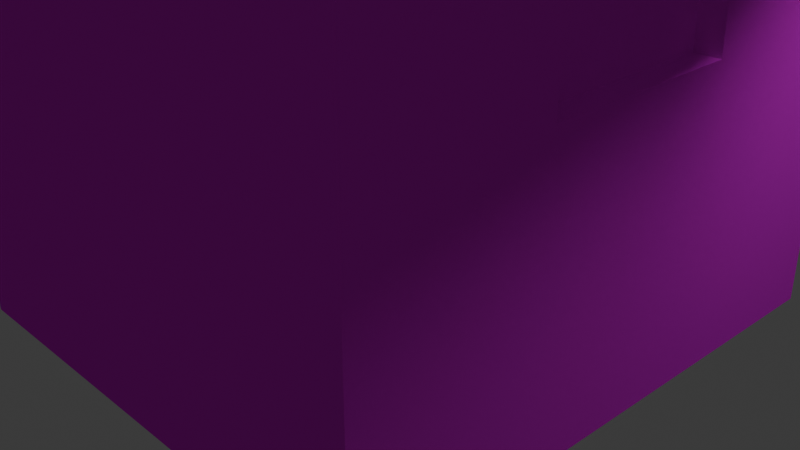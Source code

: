 # Source: yekftpu_rschgyu.blend  (saved by Blender 4.0.36; exported with 4.5.12 LTS)
import bpy
from mathutils import Matrix  # noqa: F401  (used for matrix-valued properties, if any)

bpy.ops.wm.read_factory_settings(use_empty=True)
scene = bpy.context.scene
scene.name = 'Scene'

# ---- collections
col_collection = bpy.data.collections.new('Collection'); scene.collection.children.link(col_collection)

# ---- images (referenced by path relative to the original .blend; pixels are not part of the script)
import os
ASSET_DIR = os.environ.get("B2B_ASSET_DIR", "")  # directory of the original .blend (textures are referenced by path, not embedded)
HERE = os.path.dirname(os.path.abspath(__file__))  # packed textures are extracted next to this script under _unpacked/

def load_image(name, relpath, width, height, colorspace="sRGB"):
    """Load a texture the original file referenced (path relative to the .blend, or extracted next to this script)."""
    p = next((c for c in (os.path.join(HERE, relpath), os.path.join(ASSET_DIR, relpath)) if relpath and os.path.exists(c)), "")
    if p:
        img = bpy.data.images.load(p, check_existing=True)
        img.name = name
    else:  # same state as the original file: an image datablock whose file is absent (Cycles renders it pink)
        img = bpy.data.images.new(name, width, height)
        img.source = "FILE"
        img.filepath = "//" + (relpath or name)
    img.colorspace_settings.name = colorspace
    return img
img_untitled = load_image('Untitled', 'Untitled.png', 1024, 1024, 'sRGB')

# ---- materials (node trees are filled in below, after node groups)
mat_material = bpy.data.materials.new('Material')
mat_material.alpha_threshold = 0.0
mat_material.use_transparent_shadow = False
mat_material.diffuse_color = (0.1734, 0.8009, 0.0, 1.0)
mat_material.roughness = 0.5
mat_material.line_color = (0.0, 0.0, 0.0, 1.0)

# ---- material node trees
mat_material.use_nodes = True; mat_material.node_tree.nodes.clear()

# ---- world
world_world = bpy.data.worlds.new('World'); scene.world = world_world
world_world.use_nodes = True; world_world.node_tree.nodes.clear()
_N = world_world.node_tree.nodes; _L = world_world.node_tree.links
n0 = _N.new('ShaderNodeOutputWorld'); n0.name = 'World Output'; n0.location = (300, 300)
n1 = _N.new('ShaderNodeBackground'); n1.name = 'Background'; n1.location = (10, 300)
n1.inputs[0].default_value = (0.05088, 0.05088, 0.05088, 1.0)
_L.new(n1.outputs[0], n0.inputs[0])
n0.is_active_output = True
world_world.color = (0.05088, 0.05088, 0.05088)
world_world.use_sun_shadow = False
world_world.sun_shadow_jitter_overblur = 0.0

# ---- cameras
cam_camera = bpy.data.cameras.new('Camera')
cam_camera.clip_end = 100.0
cam_camera.ortho_scale = 7.314

# ---- lights
light_light = bpy.data.lights.new('Light', 'POINT')
light_light.transmission_factor = 0.0
light_light.use_soft_falloff = False
light_light.energy = 1000.0
light_light.shadow_soft_size = 0.1
light_light.shadow_maximum_resolution = 0.006
light_light.use_absolute_resolution = True

# ---- meshes
me_cone = bpy.data.meshes.new('Cone')
me_cone.from_pydata([(0.0, 1.0, -1.0), (0.1951, 0.9808, -1.0), (0.3827, 0.9239, -1.0), (0.5556, 0.8315, -1.0), (0.7071, 0.7071, -1.0), (0.8315, 0.5556, -1.0), (0.9239, 0.3827, -1.0), (0.9808, 0.1951, -1.0), (1.0, 0.0, -1.0), (0.9808, -0.1951, -1.0), (0.9239, -0.3827, -1.0), (0.8315, -0.5556, -1.0), (0.7071, -0.7071, -1.0), (0.5556, -0.8315, -1.0), (0.3827, -0.9239, -1.0), (0.1951, -0.9808, -1.0), (0.0, -1.0, -1.0), (-0.1951, -0.9808, -1.0), (-0.3827, -0.9239, -1.0), (-0.5556, -0.8315, -1.0), (-0.7071, -0.7071, -1.0), (-0.8315, -0.5556, -1.0), (-0.9239, -0.3827, -1.0), (-0.9808, -0.1951, -1.0), (-1.0, 0.0, -1.0), (-0.9808, 0.1951, -1.0), (-0.9239, 0.3827, -1.0), (-0.8315, 0.5556, -1.0), (-0.7071, 0.7071, -1.0), (-0.5556, 0.8315, -1.0), (-0.3827, 0.9239, -1.0), (-0.1951, 0.9808, -1.0), (0.0, 0.0, 1.0), (-5.747e-08, 4.866, -1.802), (0.7884, 4.773, -1.802), (1.547, 4.496, -1.802), (2.245, 4.046, -1.802), (2.858, 3.441, -1.802), (3.36, 2.704, -1.802), (3.734, 1.862, -1.802), (3.964, 0.9494, -1.802), (4.041, -5.761e-08, -1.802), (3.964, -0.9494, -1.802), (3.734, -1.862, -1.802), (3.36, -2.704, -1.802), (2.858, -3.441, -1.802), (2.245, -4.046, -1.802), (1.547, -4.496, -1.802), (0.7884, -4.773, -1.802), (-5.747e-08, -4.866, -1.802), (-0.7884, -4.773, -1.802), (-1.547, -4.496, -1.802), (-2.245, -4.046, -1.802), (-2.858, -3.441, -1.802), (-3.36, -2.704, -1.802), (-3.734, -1.862, -1.802), (-3.964, -0.9494, -1.802), (-4.041, -5.761e-08, -1.802), (-3.964, 0.9494, -1.802), (-3.734, 1.862, -1.802), (-3.36, 2.704, -1.802), (-2.858, 3.441, -1.802), (-2.245, 4.046, -1.802), (-1.547, 4.496, -1.802), (-0.7884, 4.773, -1.802), (2.308, 2.641, -1.777), (2.77, 3.103, -8.144), (2.308, -2.641, -1.777), (2.77, -3.103, -8.144), (-2.308, 2.641, -1.777), (-2.77, 3.103, -8.144), (-2.308, -2.641, -1.777), (-2.77, -3.103, -8.144), (2.77, -3.103, -1.777), (-2.77, -3.103, -1.777), (2.77, 3.103, -1.777), (-2.77, 3.103, -1.777), (2.308, -2.641, -7.95), (-2.308, -2.641, -7.95), (2.308, 2.641, -7.95), (-2.308, 2.641, -7.95), (-2.77, 0.0, -8.144), (2.77, 0.0, -1.777), (-2.77, 0.0, -1.777), (2.77, 0.0, -8.144), (2.308, 0.0, -1.777), (-2.308, 0.0, -1.777), (2.308, 0.0, -7.95), (-2.308, 0.0, -7.95), (2.77, 3.103, -4.046), (-2.77, -3.103, -4.96), (2.77, -3.103, -4.046), (-2.77, 3.103, -4.96), (2.77, 0.0, -4.046), (-2.77, 0.0, -4.96), (2.77, 3.103, -4.046), (2.77, -3.103, -4.046), (2.77, 0.0, -4.046), (2.77, 0.0, -5.045), (2.77, -1.078, -4.046), (2.77, 0.0, -3.037), (2.77, 1.037, -4.046), (2.77, 1.029, -3.037), (2.77, -1.078, -5.045), (2.77, 1.045, -5.045), (2.77, -1.078, -3.037), (2.494, 0.0, -4.046), (2.494, 0.0, -5.045), (2.494, -1.078, -4.046), (2.494, 0.0, -3.037), (2.494, 1.037, -4.046), (2.494, 1.029, -3.037), (2.494, -1.078, -5.045), (2.494, 1.045, -5.045), (2.494, -1.078, -3.037), (0.0, 3.103, -8.144), (0.0, -3.103, -1.777), (0.0, -3.103, -8.144), (0.0, 3.103, -1.777), (0.0, -2.641, -1.777), (0.0, 2.641, -1.777), (0.0, -2.641, -7.95), (0.0, 2.641, -7.95), (0.0, 0.0, -7.95), (0.0, 0.0, -8.144), (0.0, 3.103, -4.503), (0.0, -3.103, -4.275), (-1.385, 3.103, -8.144), (-1.385, -3.103, -1.777), (-1.154, -2.641, -1.777), (-1.154, -2.641, -7.95), (-1.385, 0.0, -8.144), (-1.22, -3.103, -4.307), (-1.22, -3.103, -8.144), (-1.385, 3.103, -1.777), (-1.154, 2.641, -1.777), (-1.154, 2.641, -7.95), (-1.154, 0.0, -7.95), (-1.385, 3.103, -4.732), (1.111, -3.103, -8.144), (1.385, 3.103, -1.777), (1.154, 2.641, -1.777), (1.154, 2.641, -7.95), (1.154, 0.0, -7.95), (1.385, 3.103, -4.274), (1.385, 3.103, -8.144), (1.385, -3.103, -1.777), (1.154, -2.641, -1.777), (1.154, -2.641, -7.95), (1.385, 0.0, -8.144), (1.111, -3.103, -4.274)], [(89, 95), (91, 96), (93, 97)], [(0, 32, 1), (1, 32, 2), (2, 32, 3), (3, 32, 4), (4, 32, 5), (5, 32, 6), (6, 32, 7), (7, 32, 8), (8, 32, 9), (9, 32, 10), (10, 32, 11), (11, 32, 12), (12, 32, 13), (13, 32, 14), (14, 32, 15), (15, 32, 16), (16, 32, 17), (17, 32, 18), (18, 32, 19), (19, 32, 20), (20, 32, 21), (21, 32, 22), (22, 32, 23), (23, 32, 24), (24, 32, 25), (25, 32, 26), (26, 32, 27), (27, 32, 28), (28, 32, 29), (29, 32, 30), (0, 1, 34, 33), (30, 32, 31), (31, 32, 0), (33, 34, 35, 36, 37, 38, 39, 40, 41, 42, 43, 44, 45, 46, 47, 48, 49, 50, 51, 52, 53, 54, 55, 56, 57, 58, 59, 60, 61, 62, 63, 64), (13, 14, 47, 46), (20, 21, 54, 53), (27, 28, 61, 60), (7, 8, 41, 40), (14, 15, 48, 47), (21, 22, 55, 54), (1, 2, 35, 34), (28, 29, 62, 61), (8, 9, 42, 41), (15, 16, 49, 48), (22, 23, 56, 55), (2, 3, 36, 35), (29, 30, 63, 62), (9, 10, 43, 42), (16, 17, 50, 49), (23, 24, 57, 56), (3, 4, 37, 36), (30, 31, 64, 63), (10, 11, 44, 43), (17, 18, 51, 50), (24, 25, 58, 57), (4, 5, 38, 37), (31, 0, 33, 64), (11, 12, 45, 44), (18, 19, 52, 51), (25, 26, 59, 58), (5, 6, 39, 38), (12, 13, 46, 45), (19, 20, 53, 52), (26, 27, 60, 59), (6, 7, 40, 39), (85, 65, 79, 87), (132, 128, 74, 90), (94, 83, 76, 92), (149, 84, 68, 139), (100, 105, 114, 109), (144, 140, 75, 89), (129, 71, 74, 128), (85, 67, 73, 82), (86, 69, 76, 83), (141, 65, 75, 140), (137, 88, 78, 130), (86, 71, 78, 88), (147, 67, 77, 148), (135, 69, 80, 136), (69, 86, 88, 80), (136, 80, 88, 137), (71, 86, 83, 74), (65, 85, 82, 75), (89, 75, 82, 100, 102, 101), (145, 66, 84, 149), (90, 74, 83, 94), (67, 85, 87, 77), (72, 90, 94, 81), (66, 89, 101, 104, 98, 84), (145, 144, 89, 66), (84, 98, 103, 99, 91, 68), (81, 94, 92, 70), (133, 132, 90, 72), (106, 109, 114, 108), (101, 102, 111, 110), (99, 103, 112, 108), (98, 104, 113, 107), (105, 99, 108, 114), (99, 105, 100, 82, 73, 91), (110, 111, 109, 106), (108, 112, 107, 106), (107, 113, 106), (106, 113, 110), (104, 101, 110, 113), (103, 98, 107, 112), (102, 100, 109, 111), (139, 150, 126, 117), (127, 138, 125, 115), (127, 115, 124, 131), (142, 122, 123, 143), (141, 120, 122, 142), (129, 119, 121, 130), (143, 123, 121, 148), (135, 120, 118, 134), (147, 119, 116, 146), (138, 134, 118, 125), (131, 124, 117, 133), (150, 146, 116, 126), (81, 131, 133, 72), (92, 76, 134, 138), (69, 135, 134, 76), (71, 129, 130, 78), (70, 127, 131, 81), (70, 92, 138, 127), (117, 126, 132, 133), (122, 136, 137, 123), (120, 135, 136, 122), (123, 137, 130, 121), (119, 129, 128, 116), (126, 116, 128, 132), (91, 73, 146, 150), (67, 147, 146, 73), (87, 143, 148, 77), (65, 141, 142, 79), (79, 142, 143, 87), (68, 91, 150, 139), (115, 125, 144, 145), (115, 145, 149, 124), (119, 147, 148, 121), (120, 141, 140, 118), (125, 118, 140, 144), (124, 149, 139, 117)])
_uv = me_cone.uv_layers.new(name='UVMap')
_uv.uv.foreach_set('vector', [0.25, 0.49, 0.25, 0.25, 0.2968, 0.4854, 0.2968, 0.4854, 0.25, 0.25, 0.3418, 0.4717, 0.3418, 0.4717, 0.25, 0.25, 0.3833, 0.4496, 0.3833, 0.4496, 0.25, 0.25, 0.4197, 0.4197, 0.4197, 0.4197, 0.25, 0.25, 0.4496, 0.3833, 0.4496, 0.3833, 0.25, 0.25, 0.4717, 0.3418, 0.4717, 0.3418, 0.25, 0.25, 0.4854, 0.2968, 0.4854, 0.2968, 0.25, 0.25, 0.49, 0.25, 0.49, 0.25, 0.25, 0.25, 0.4854, 0.2032, 0.4854, 0.2032, 0.25, 0.25, 0.4717, 0.1582, 0.4717, 0.1582, 0.25, 0.25, 0.4496, 0.1167, 0.4496, 0.1167, 0.25, 0.25, 0.4197, 0.08029, 0.4197, 0.08029, 0.25, 0.25, 0.3833, 0.05045, 0.3833, 0.05045, 0.25, 0.25, 0.3418, 0.02827, 0.3418, 0.02827, 0.25, 0.25, 0.2968, 0.01461, 0.2968, 0.01461, 0.25, 0.25, 0.25, 0.01, 0.25, 0.01, 0.25, 0.25, 0.2032, 0.01461, 0.2032, 0.01461, 0.25, 0.25, 0.1582, 0.02827, 0.1582, 0.02827, 0.25, 0.25, 0.1167, 0.05045, 0.1167, 0.05045, 0.25, 0.25, 0.08029, 0.08029, 0.08029, 0.08029, 0.25, 0.25, 0.05045, 0.1167, 0.05045, 0.1167, 0.25, 0.25, 0.02827, 0.1582, 0.02827, 0.1582, 0.25, 0.25, 0.01461, 0.2032, 0.01461, 0.2032, 0.25, 0.25, 0.01, 0.25, 0.01, 0.25, 0.25, 0.25, 0.01461, 0.2968, 0.01461, 0.2968, 0.25, 0.25, 0.02827, 0.3418, 0.02827, 0.3418, 0.25, 0.25, 0.05045, 0.3833, 0.05045, 0.3833, 0.25, 0.25, 0.08029, 0.4197, 0.08029, 0.4197, 0.25, 0.25, 0.1167, 0.4496, 0.1167, 0.4496, 0.25, 0.25, 0.1582, 0.4717, 0.25, 0.49, 0.2968, 0.4854, 0.2968, 0.4854, 0.25, 0.49, 0.1582, 0.4717, 0.25, 0.25, 0.2032, 0.4854, 0.2032, 0.4854, 0.25, 0.25, 0.25, 0.49, 0.75, 0.49, 0.7968, 0.4854, 0.8418, 0.4717, 0.8833, 0.4496, 0.9197, 0.4197, 0.9496, 0.3833, 0.9717, 0.3418, 0.9854, 0.2968, 0.99, 0.25, 0.9854, 0.2032, 0.9717, 0.1582, 0.9496, 0.1167, 0.9197, 0.08029, 0.8833, 0.05045, 0.8418, 0.02827, 0.7968, 0.01461, 0.75, 0.01, 0.7032, 0.01461, 0.6582, 0.02827, 0.6167, 0.05045, 0.5803, 0.08029, 0.5504, 0.1167, 0.5283, 0.1582, 0.5146, 0.2032, 0.51, 0.25, 0.5146, 0.2968, 0.5283, 0.3418, 0.5504, 0.3833, 0.5803, 0.4197, 0.6167, 0.4496, 0.6582, 0.4717, 0.7032, 0.4854, 0.3833, 0.05045, 0.3418, 0.02827, 0.3418, 0.02827, 0.3833, 0.05045, 0.08029, 0.08029, 0.05045, 0.1167, 0.05045, 0.1167, 0.08029, 0.08029, 0.05045, 0.3833, 0.08029, 0.4197, 0.08029, 0.4197, 0.05045, 0.3833, 0.4854, 0.2968, 0.49, 0.25, 0.49, 0.25, 0.4854, 0.2968, 0.3418, 0.02827, 0.2968, 0.01461, 0.2968, 0.01461, 0.3418, 0.02827, 0.05045, 0.1167, 0.02827, 0.1582, 0.02827, 0.1582, 0.05045, 0.1167, 0.2968, 0.4854, 0.3418, 0.4717, 0.3418, 0.4717, 0.2968, 0.4854, 0.08029, 0.4197, 0.1167, 0.4496, 0.1167, 0.4496, 0.08029, 0.4197, 0.49, 0.25, 0.4854, 0.2032, 0.4854, 0.2032, 0.49, 0.25, 0.2968, 0.01461, 0.25, 0.01, 0.25, 0.01, 0.2968, 0.01461, 0.02827, 0.1582, 0.01461, 0.2032, 0.01461, 0.2032, 0.02827, 0.1582, 0.3418, 0.4717, 0.3833, 0.4496, 0.3833, 0.4496, 0.3418, 0.4717, 0.1167, 0.4496, 0.1582, 0.4717, 0.1582, 0.4717, 0.1167, 0.4496, 0.4854, 0.2032, 0.4717, 0.1582, 0.4717, 0.1582, 0.4854, 0.2032, 0.25, 0.01, 0.2032, 0.01461, 0.2032, 0.01461, 0.25, 0.01, 0.01461, 0.2032, 0.01, 0.25, 0.01, 0.25, 0.01461, 0.2032, 0.3833, 0.4496, 0.4197, 0.4197, 0.4197, 0.4197, 0.3833, 0.4496, 0.1582, 0.4717, 0.2032, 0.4854, 0.2032, 0.4854, 0.1582, 0.4717, 0.4717, 0.1582, 0.4496, 0.1167, 0.4496, 0.1167, 0.4717, 0.1582, 0.2032, 0.01461, 0.1582, 0.02827, 0.1582, 0.02827, 0.2032, 0.01461, 0.01, 0.25, 0.01461, 0.2968, 0.01461, 0.2968, 0.01, 0.25, 0.4197, 0.4197, 0.4496, 0.3833, 0.4496, 0.3833, 0.4197, 0.4197, 0.2032, 0.4854, 0.25, 0.49, 0.25, 0.49, 0.2032, 0.4854, 0.4496, 0.1167, 0.4197, 0.08029, 0.4197, 0.08029, 0.4496, 0.1167, 0.1582, 0.02827, 0.1167, 0.05045, 0.1167, 0.05045, 0.1582, 0.02827, 0.01461, 0.2968, 0.02827, 0.3418, 0.02827, 0.3418, 0.01461, 0.2968, 0.4496, 0.3833, 0.4717, 0.3418, 0.4717, 0.3418, 0.4496, 0.3833, 0.4197, 0.08029, 0.3833, 0.05045, 0.3833, 0.05045, 0.4197, 0.08029, 0.1167, 0.05045, 0.08029, 0.08029, 0.08029, 0.08029, 0.1167, 0.05045, 0.02827, 0.3418, 0.05045, 0.3833, 0.05045, 0.3833, 0.02827, 0.3418, 0.4717, 0.3418, 0.4854, 0.2968, 0.4854, 0.2968, 0.4717, 0.3418, 0.6458, 0.625, 0.6458, 0.5186, 0.6458, 0.5186, 0.6458, 0.625, 0.5, 0.9375, 0.625, 0.9375, 0.625, 1.0, 0.5, 1.0, 0.5, 0.125, 0.625, 0.125, 0.625, 0.25, 0.5, 0.25, 0.3125, 0.625, 0.375, 0.625, 0.375, 0.75, 0.3125, 0.75, 0.5556, 0.625, 0.5556, 0.6684, 0.5556, 0.6684, 0.5556, 0.625, 0.5, 0.4375, 0.625, 0.4375, 0.625, 0.5, 0.5, 0.5, 0.8021, 0.7314, 0.8542, 0.7314, 0.875, 0.75, 0.8125, 0.75, 0.6458, 0.625, 0.6458, 0.7314, 0.625, 0.75, 0.625, 0.625, 0.8542, 0.625, 0.8542, 0.5186, 0.875, 0.5, 0.875, 0.625, 0.6979, 0.5186, 0.6458, 0.5186, 0.625, 0.5, 0.6875, 0.5, 0.8021, 0.625, 0.8542, 0.625, 0.8542, 0.7314, 0.8021, 0.7314, 0.8542, 0.625, 0.8542, 0.7314, 0.8542, 0.7314, 0.8542, 0.625, 0.6979, 0.7314, 0.6458, 0.7314, 0.6458, 0.7314, 0.6979, 0.7314, 0.8021, 0.5186, 0.8542, 0.5186, 0.8542, 0.5186, 0.8021, 0.5186, 0.8542, 0.5186, 0.8542, 0.625, 0.8542, 0.625, 0.8542, 0.5186, 0.8021, 0.5186, 0.8542, 0.5186, 0.8542, 0.625, 0.8021, 0.625, 0.8542, 0.7314, 0.8542, 0.625, 0.875, 0.625, 0.875, 0.75, 0.6458, 0.5186, 0.6458, 0.625, 0.625, 0.625, 0.625, 0.5, 0.5, 0.5, 0.625, 0.5, 0.625, 0.625, 0.5556, 0.625, 0.5556, 0.5836, 0.5, 0.5832, 0.3125, 0.5, 0.375, 0.5, 0.375, 0.625, 0.3125, 0.625, 0.5, 0.0, 0.625, 0.0, 0.625, 0.125, 0.5, 0.125, 0.6458, 0.7314, 0.6458, 0.625, 0.6458, 0.625, 0.6458, 0.7314, 0.375, 0.0, 0.5, 0.0, 0.5, 0.125, 0.375, 0.125, 0.375, 0.5, 0.5, 0.5, 0.5, 0.5832, 0.4695, 0.5829, 0.4695, 0.625, 0.375, 0.625, 0.375, 0.4375, 0.5, 0.4375, 0.5, 0.5, 0.375, 0.5, 0.375, 0.625, 0.4695, 0.625, 0.4695, 0.6684, 0.5, 0.6684, 0.5, 0.75, 0.375, 0.75, 0.375, 0.125, 0.5, 0.125, 0.5, 0.25, 0.375, 0.25, 0.375, 0.9375, 0.5, 0.9375, 0.5, 1.0, 0.375, 1.0, 0.5, 0.625, 0.5556, 0.625, 0.5556, 0.6684, 0.5, 0.6684, 0.5, 0.5832, 0.5556, 0.5836, 0.5556, 0.5836, 0.5, 0.5832, 0.5, 0.6684, 0.4695, 0.6684, 0.4695, 0.6684, 0.5, 0.6684, 0.4695, 0.625, 0.4695, 0.5829, 0.4695, 0.5829, 0.4695, 0.625, 0.5556, 0.6684, 0.5, 0.6684, 0.5, 0.6684, 0.5556, 0.6684, 0.5, 0.6684, 0.5556, 0.6684, 0.5556, 0.625, 0.625, 0.625, 0.625, 0.75, 0.5, 0.75, 0.5, 0.5832, 0.5556, 0.5836, 0.5556, 0.625, 0.5, 0.625, 0.5, 0.6684, 0.4695, 0.6684, 0.4695, 0.625, 0.5, 0.625, 0.4695, 0.625, 0.4695, 0.5829, 0.5, 0.625, 0.5, 0.625, 0.4695, 0.5829, 0.5, 0.5832, 0.4695, 0.5829, 0.5, 0.5832, 0.5, 0.5832, 0.4695, 0.5829, 0.4695, 0.6684, 0.4695, 0.625, 0.4695, 0.625, 0.4695, 0.6684, 0.5556, 0.5836, 0.5556, 0.625, 0.5556, 0.625, 0.5556, 0.5836, 0.375, 0.8125, 0.5, 0.8125, 0.5, 0.875, 0.375, 0.875, 0.375, 0.3125, 0.5, 0.3125, 0.5, 0.375, 0.375, 0.375, 0.1875, 0.5, 0.25, 0.5, 0.25, 0.625, 0.1875, 0.625, 0.6979, 0.5186, 0.75, 0.5186, 0.75, 0.625, 0.6979, 0.625, 0.6979, 0.5186, 0.75, 0.5186, 0.75, 0.5186, 0.6979, 0.5186, 0.8021, 0.7314, 0.75, 0.7314, 0.75, 0.7314, 0.8021, 0.7314, 0.6979, 0.625, 0.75, 0.625, 0.75, 0.7314, 0.6979, 0.7314, 0.8021, 0.5186, 0.75, 0.5186, 0.75, 0.5, 0.8125, 0.5, 0.6979, 0.7314, 0.75, 0.7314, 0.75, 0.75, 0.6875, 0.75, 0.5, 0.3125, 0.625, 0.3125, 0.625, 0.375, 0.5, 0.375, 0.1875, 0.625, 0.25, 0.625, 0.25, 0.75, 0.1875, 0.75, 0.5, 0.8125, 0.625, 0.8125, 0.625, 0.875, 0.5, 0.875, 0.125, 0.625, 0.1875, 0.625, 0.1875, 0.75, 0.125, 0.75, 0.5, 0.25, 0.625, 0.25, 0.625, 0.3125, 0.5, 0.3125, 0.8542, 0.5186, 0.8021, 0.5186, 0.8125, 0.5, 0.875, 0.5, 0.8542, 0.7314, 0.8021, 0.7314, 0.8021, 0.7314, 0.8542, 0.7314, 0.125, 0.5, 0.1875, 0.5, 0.1875, 0.625, 0.125, 0.625, 0.375, 0.25, 0.5, 0.25, 0.5, 0.3125, 0.375, 0.3125, 0.375, 0.875, 0.5, 0.875, 0.5, 0.9375, 0.375, 0.9375, 0.75, 0.5186, 0.8021, 0.5186, 0.8021, 0.625, 0.75, 0.625, 0.75, 0.5186, 0.8021, 0.5186, 0.8021, 0.5186, 0.75, 0.5186, 0.75, 0.625, 0.8021, 0.625, 0.8021, 0.7314, 0.75, 0.7314, 0.75, 0.7314, 0.8021, 0.7314, 0.8125, 0.75, 0.75, 0.75, 0.5, 0.875, 0.625, 0.875, 0.625, 0.9375, 0.5, 0.9375, 0.5, 0.75, 0.625, 0.75, 0.625, 0.8125, 0.5, 0.8125, 0.6458, 0.7314, 0.6979, 0.7314, 0.6875, 0.75, 0.625, 0.75, 0.6458, 0.625, 0.6979, 0.625, 0.6979, 0.7314, 0.6458, 0.7314, 0.6458, 0.5186, 0.6979, 0.5186, 0.6979, 0.5186, 0.6458, 0.5186, 0.6458, 0.5186, 0.6979, 0.5186, 0.6979, 0.625, 0.6458, 0.625, 0.375, 0.75, 0.5, 0.75, 0.5, 0.8125, 0.375, 0.8125, 0.375, 0.375, 0.5, 0.375, 0.5, 0.4375, 0.375, 0.4375, 0.25, 0.5, 0.3125, 0.5, 0.3125, 0.625, 0.25, 0.625, 0.75, 0.7314, 0.6979, 0.7314, 0.6979, 0.7314, 0.75, 0.7314, 0.75, 0.5186, 0.6979, 0.5186, 0.6875, 0.5, 0.75, 0.5, 0.5, 0.375, 0.625, 0.375, 0.625, 0.4375, 0.5, 0.4375, 0.25, 0.625, 0.3125, 0.625, 0.3125, 0.75, 0.25, 0.75])
me_cone.materials.append(mat_material)
me_cone.update()

# ---- objects
ob_light = bpy.data.objects.new('Light', light_light)
ob_camera = bpy.data.objects.new('Camera', cam_camera)
ob_cone = bpy.data.objects.new('Cone', me_cone)
_N = mat_material.node_tree.nodes; _L = mat_material.node_tree.links
n0 = _N.new('ShaderNodeTexCoord'); n0.name = 'Texture Coordinate'; n0.location = (-861, 168)
n0.object = ob_cone
n1 = _N.new('ShaderNodeMapping'); n1.name = 'Mapping'; n1.location = (-593, 207)
n2 = _N.new('ShaderNodeTexImage'); n2.name = 'Image Texture'; n2.location = (-361, 343)
n2.image = img_untitled
n3 = _N.new('ShaderNodeBsdfPrincipled'); n3.name = 'Principled BSDF'; n3.location = (-56, 321)
n3.distribution = 'GGX'
n3.inputs[2].default_value = 0.3409
n3.inputs[3].default_value = 1.0
n4 = _N.new('ShaderNodeOutputMaterial'); n4.name = 'Material Output'; n4.location = (223, 282)
_L.new(n0.outputs[2], n1.inputs[0])
_L.new(n1.outputs[0], n2.inputs[0])
_L.new(n2.outputs[0], n3.inputs[0])
_L.new(n3.outputs[0], n4.inputs[0])
n4.is_active_output = True

# ---- transforms, parenting, visibility, modifiers, constraints
ob_light.location = (4.076, 1.005, 5.904)
ob_light.rotation_euler = (0.6503, 0.05522, 1.866)
ob_light.lock_rotations_4d = False
ob_light.empty_display_type = 'ARROWS'
ob_light.color = (0.0, 0.0, 0.0, 0.0)
ob_light.lineart.crease_threshold = 0.0
ob_camera.location = (7.359, -6.926, 4.958)
ob_camera.rotation_euler = (1.109, 0.0, 0.8149)
ob_camera.lock_rotations_4d = False
ob_camera.empty_display_type = 'ARROWS'
ob_camera.color = (0.0, 0.0, 0.0, 0.0)
ob_camera.display_type = 'WIRE'
ob_camera.lineart.crease_threshold = 0.0
ob_cone.location = (0.0, 0.0, 7.144)

# ---- collection membership
col_collection.objects.link(ob_light)
col_collection.objects.link(ob_camera)
col_collection.objects.link(ob_cone)

# ---- scene / render settings (as saved in the file)
scene.camera = ob_camera
scene.frame_start = 1; scene.frame_end = 250; scene.frame_set(0)
scene.render.engine = 'BLENDER_EEVEE_NEXT'
scene.cycles.sampling_pattern = 'TABULATED_SOBOL'
bpy.context.view_layer.update()
